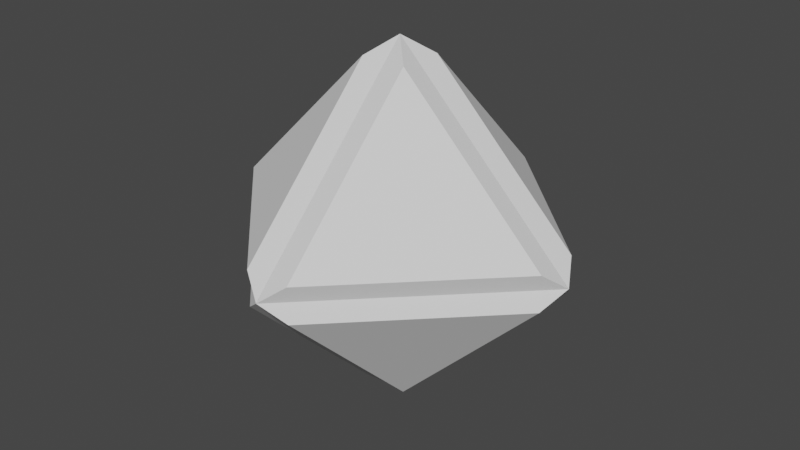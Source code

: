 # Source: Octahedron_Enemy.blend  (saved by Blender 2.93.21; exported with 4.5.12 LTS)
import bpy
from mathutils import Matrix  # noqa: F401  (used for matrix-valued properties, if any)

bpy.ops.wm.read_factory_settings(use_empty=True)
scene = bpy.context.scene
scene.name = 'Scene'

# ---- collections
col_collection = bpy.data.collections.new('Collection'); scene.collection.children.link(col_collection)

# ---- world
world_world = bpy.data.worlds.new('World'); scene.world = world_world
world_world.use_nodes = True; world_world.node_tree.nodes.clear()
_N = world_world.node_tree.nodes; _L = world_world.node_tree.links
n0 = _N.new('ShaderNodeOutputWorld'); n0.name = 'World Output'; n0.location = (300, 300)
n1 = _N.new('ShaderNodeBackground'); n1.name = 'Background'; n1.location = (10, 300)
n1.inputs[0].default_value = (0.05088, 0.05088, 0.05088, 1.0)
_L.new(n1.outputs[0], n0.inputs[0])
n0.is_active_output = True
world_world.color = (0.05088, 0.05088, 0.05088)
world_world.use_sun_shadow = False
world_world.sun_shadow_jitter_overblur = 0.0

# ---- meshes
me_cone_002 = bpy.data.meshes.new('Cone.002')
me_cone_002.from_pydata([(-8.742e-08, -1.0, -1.0), (-1.0, 1.192e-08, -1.0), (-0.1248, -0.1249, 0.8017), (0.0, 0.0, 1.0), (-0.9279, -0.1249, -0.8045), (-0.1248, -0.928, -0.8045)], [], [(5, 2, 4), (2, 5, 0, 3), (5, 4, 1, 0), (4, 2, 3, 1)])
_uv = me_cone_002.uv_layers.new(name='UVMap')
_uv.uv.foreach_set('vector', [0.232, 0.03931, 0.232, 0.232, 0.03931, 0.232, 0.232, 0.232, 0.232, 0.03931, 0.25, 0.01, 0.25, 0.25, 0.232, 0.03931, 0.03931, 0.232, 0.01, 0.25, 0.25, 0.01, 0.03931, 0.232, 0.232, 0.232, 0.25, 0.25, 0.01, 0.25])
me_cone_002.use_remesh_fix_poles = True
me_cone_002.use_remesh_preserve_attributes = False
me_cone_002.update()
me_cone_003 = bpy.data.meshes.new('Cone.003')
me_cone_003.from_pydata([(-8.742e-08, -1.0, -1.0), (-1.0, 1.192e-08, -1.0), (-0.1248, -0.1249, 0.8017), (0.0, 0.0, 1.0), (-0.9279, -0.1249, -0.8045), (-0.1248, -0.928, -0.8045)], [], [(5, 2, 4), (2, 5, 0, 3), (5, 4, 1, 0), (4, 2, 3, 1)])
_uv = me_cone_003.uv_layers.new(name='UVMap')
_uv.uv.foreach_set('vector', [0.232, 0.03931, 0.232, 0.232, 0.03931, 0.232, 0.232, 0.232, 0.232, 0.03931, 0.25, 0.01, 0.25, 0.25, 0.232, 0.03931, 0.03931, 0.232, 0.01, 0.25, 0.25, 0.01, 0.03931, 0.232, 0.232, 0.232, 0.25, 0.25, 0.01, 0.25])
me_cone_003.use_remesh_fix_poles = True
me_cone_003.use_remesh_preserve_attributes = False
me_cone_003.update()
me_cone_004 = bpy.data.meshes.new('Cone.004')
me_cone_004.from_pydata([(-8.742e-08, -1.0, -1.0), (-1.0, 1.192e-08, -1.0), (-0.1248, -0.1249, 0.8017), (0.0, 0.0, 1.0), (-0.9279, -0.1249, -0.8045), (-0.1248, -0.928, -0.8045)], [], [(5, 2, 4), (2, 5, 0, 3), (5, 4, 1, 0), (4, 2, 3, 1)])
_uv = me_cone_004.uv_layers.new(name='UVMap')
_uv.uv.foreach_set('vector', [0.232, 0.03931, 0.232, 0.232, 0.03931, 0.232, 0.232, 0.232, 0.232, 0.03931, 0.25, 0.01, 0.25, 0.25, 0.232, 0.03931, 0.03931, 0.232, 0.01, 0.25, 0.25, 0.01, 0.03931, 0.232, 0.232, 0.232, 0.25, 0.25, 0.01, 0.25])
me_cone_004.use_remesh_fix_poles = True
me_cone_004.use_remesh_preserve_attributes = False
me_cone_004.update()
me_cone_005 = bpy.data.meshes.new('Cone.005')
me_cone_005.from_pydata([(-8.742e-08, -1.0, -1.0), (-1.0, 1.192e-08, -1.0), (-0.1248, -0.1249, 0.8017), (0.0, 0.0, 1.0), (-0.9279, -0.1249, -0.8045), (-0.1248, -0.928, -0.8045)], [], [(5, 2, 4), (2, 5, 0, 3), (5, 4, 1, 0), (4, 2, 3, 1)])
_uv = me_cone_005.uv_layers.new(name='UVMap')
_uv.uv.foreach_set('vector', [0.232, 0.03931, 0.232, 0.232, 0.03931, 0.232, 0.232, 0.232, 0.232, 0.03931, 0.25, 0.01, 0.25, 0.25, 0.232, 0.03931, 0.03931, 0.232, 0.01, 0.25, 0.25, 0.01, 0.03931, 0.232, 0.232, 0.232, 0.25, 0.25, 0.01, 0.25])
me_cone_005.use_remesh_fix_poles = True
me_cone_005.use_remesh_preserve_attributes = False
me_cone_005.update()
me_cone_006 = bpy.data.meshes.new('Cone.006')
me_cone_006.from_pydata([(-8.742e-08, -1.0, -1.0), (-1.0, 1.192e-08, -1.0), (-0.1248, -0.1249, 0.8017), (0.0, 0.0, 1.0), (-0.9279, -0.1249, -0.8045), (-0.1248, -0.928, -0.8045)], [], [(5, 2, 4), (2, 5, 0, 3), (5, 4, 1, 0), (4, 2, 3, 1)])
_uv = me_cone_006.uv_layers.new(name='UVMap')
_uv.uv.foreach_set('vector', [0.232, 0.03931, 0.232, 0.232, 0.03931, 0.232, 0.232, 0.232, 0.232, 0.03931, 0.25, 0.01, 0.25, 0.25, 0.232, 0.03931, 0.03931, 0.232, 0.01, 0.25, 0.25, 0.01, 0.03931, 0.232, 0.232, 0.232, 0.25, 0.25, 0.01, 0.25])
me_cone_006.use_remesh_fix_poles = True
me_cone_006.use_remesh_preserve_attributes = False
me_cone_006.update()
me_cone_007 = bpy.data.meshes.new('Cone.007')
me_cone_007.from_pydata([(-8.742e-08, -1.0, -1.0), (-1.0, 1.192e-08, -1.0), (-0.1248, -0.1249, 0.8017), (0.0, 0.0, 1.0), (-0.9279, -0.1249, -0.8045), (-0.1248, -0.928, -0.8045)], [], [(5, 2, 4), (2, 5, 0, 3), (5, 4, 1, 0), (4, 2, 3, 1)])
_uv = me_cone_007.uv_layers.new(name='UVMap')
_uv.uv.foreach_set('vector', [0.232, 0.03931, 0.232, 0.232, 0.03931, 0.232, 0.232, 0.232, 0.232, 0.03931, 0.25, 0.01, 0.25, 0.25, 0.232, 0.03931, 0.03931, 0.232, 0.01, 0.25, 0.25, 0.01, 0.03931, 0.232, 0.232, 0.232, 0.25, 0.25, 0.01, 0.25])
me_cone_007.use_remesh_fix_poles = True
me_cone_007.use_remesh_preserve_attributes = False
me_cone_007.update()
me_cone_008 = bpy.data.meshes.new('Cone.008')
me_cone_008.from_pydata([(-8.742e-08, -1.0, -1.0), (-1.0, 1.192e-08, -1.0), (-0.1248, -0.1249, 0.8017), (0.0, 0.0, 1.0), (-0.9279, -0.1249, -0.8045), (-0.1248, -0.928, -0.8045)], [], [(5, 2, 4), (2, 5, 0, 3), (5, 4, 1, 0), (4, 2, 3, 1)])
_uv = me_cone_008.uv_layers.new(name='UVMap')
_uv.uv.foreach_set('vector', [0.232, 0.03931, 0.232, 0.232, 0.03931, 0.232, 0.232, 0.232, 0.232, 0.03931, 0.25, 0.01, 0.25, 0.25, 0.232, 0.03931, 0.03931, 0.232, 0.01, 0.25, 0.25, 0.01, 0.03931, 0.232, 0.232, 0.232, 0.25, 0.25, 0.01, 0.25])
me_cone_008.use_remesh_fix_poles = True
me_cone_008.use_remesh_preserve_attributes = False
me_cone_008.update()
me_cone_009 = bpy.data.meshes.new('Cone.009')
me_cone_009.from_pydata([(-8.742e-08, -1.0, -1.0), (-1.0, 1.192e-08, -1.0), (-0.1248, -0.1249, 0.8017), (0.0, 0.0, 1.0), (-0.9279, -0.1249, -0.8045), (-0.1248, -0.928, -0.8045)], [], [(5, 2, 4), (2, 5, 0, 3), (5, 4, 1, 0), (4, 2, 3, 1)])
_uv = me_cone_009.uv_layers.new(name='UVMap')
_uv.uv.foreach_set('vector', [0.232, 0.03931, 0.232, 0.232, 0.03931, 0.232, 0.232, 0.232, 0.232, 0.03931, 0.25, 0.01, 0.25, 0.25, 0.232, 0.03931, 0.03931, 0.232, 0.01, 0.25, 0.25, 0.01, 0.03931, 0.232, 0.232, 0.232, 0.25, 0.25, 0.01, 0.25])
me_cone_009.use_remesh_fix_poles = True
me_cone_009.use_remesh_preserve_attributes = False
me_cone_009.update()

# ---- objects
ob_cone_002 = bpy.data.objects.new('Cone.002', me_cone_002)
ob_cone_003 = bpy.data.objects.new('Cone.003', me_cone_003)
ob_cone_004 = bpy.data.objects.new('Cone.004', me_cone_004)
ob_cone_005 = bpy.data.objects.new('Cone.005', me_cone_005)
ob_cone_001 = bpy.data.objects.new('Cone.001', me_cone_006)
ob_cone_006 = bpy.data.objects.new('Cone.006', me_cone_007)
ob_cone_007 = bpy.data.objects.new('Cone.007', me_cone_008)
ob_cone_008 = bpy.data.objects.new('Cone.008', me_cone_009)

# ---- transforms, parenting, visibility, modifiers, constraints
ob_cone_002.location = (0.0, 0.0, -1.0)
ob_cone_002.rotation_euler = (3.142, 0.0, 4.712)
ob_cone_002.scale = (-1.0, 1.0, 0.5)
ob_cone_003.location = (0.0, 0.0, 0.0)
ob_cone_003.rotation_euler = (0.0, -0.0, 3.142)
ob_cone_003.scale = (-1.0, 1.0, 0.5)
ob_cone_004.location = (0.0, 0.0, 0.0)
ob_cone_004.rotation_euler = (0.0, -0.0, 4.712)
ob_cone_004.scale = (-1.0, 1.0, 0.5)
ob_cone_005.location = (0.0, 0.0, 0.0)
ob_cone_005.rotation_euler = (0.0, -0.0, 1.571)
ob_cone_005.scale = (-1.0, 1.0, 0.5)
ob_cone_001.location = (0.0, 0.0, 0.0)
ob_cone_001.scale = (-1.0, 1.0, 0.5)
ob_cone_006.location = (0.0, 0.0, -1.0)
ob_cone_006.rotation_euler = (0.0, 3.142, 4.712)
ob_cone_006.scale = (-1.0, 1.0, 0.5)
ob_cone_007.location = (0.0, 0.0, -1.0)
ob_cone_007.rotation_euler = (3.142, 0.0, 3.142)
ob_cone_007.scale = (-1.0, 1.0, 0.5)
ob_cone_008.location = (0.0, 0.0, -1.0)
ob_cone_008.rotation_euler = (3.142, -0.0, 0.0)
ob_cone_008.scale = (-1.0, 1.0, 0.5)

# ---- collection membership
col_collection.objects.link(ob_cone_002)
col_collection.objects.link(ob_cone_003)
col_collection.objects.link(ob_cone_004)
col_collection.objects.link(ob_cone_005)
col_collection.objects.link(ob_cone_001)
col_collection.objects.link(ob_cone_006)
col_collection.objects.link(ob_cone_007)
col_collection.objects.link(ob_cone_008)

# ---- scene / render settings (as saved in the file)
scene.frame_start = 1; scene.frame_end = 250; scene.frame_set(1)
scene.render.engine = 'BLENDER_EEVEE_NEXT'
scene.cycles.use_denoising = False
scene.cycles.samples = 128
scene.cycles.sampling_pattern = 'TABULATED_SOBOL'
scene.cycles.use_adaptive_sampling = False
scene.cycles.use_light_tree = False
scene.view_settings.view_transform = 'Filmic'
bpy.context.view_layer.update()

# ---- added for rendering (the .blend has no active camera and no usable light): camera, sun
cam_auto = bpy.data.cameras.new('AutoCamera')
cam_auto.lens = 50.0
cam_auto.sensor_width = 36.0
cam_auto.clip_end = 1000.0
ob_auto_camera = bpy.data.objects.new('AutoCamera', cam_auto)
scene.collection.objects.link(ob_auto_camera)
ob_auto_camera.location = (3.20507, -3.84609, 2.06406)
ob_auto_camera.rotation_euler = (1.09748, -7.21219e-08, 0.694738)
scene.camera = ob_auto_camera
light_auto_sun = bpy.data.lights.new('AutoSun', 'SUN')
light_auto_sun.energy = 3.0
light_auto_sun.angle = 0.0523599
ob_auto_sun = bpy.data.objects.new('AutoSun', light_auto_sun)
scene.collection.objects.link(ob_auto_sun)
ob_auto_sun.rotation_euler = (0.872665, 0.174533, 0.523599)
bpy.context.view_layer.update()
